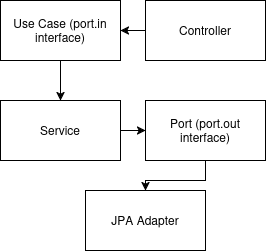

The diagram above was exported from draw.io. Its source (the exported page's mxGraphModel, read from the mxfile embedded in the PNG):
<mxGraphModel dx="860" dy="483" grid="1" gridSize="10" guides="1" tooltips="1" connect="1" arrows="1" fold="1" page="1" pageScale="1" pageWidth="850" pageHeight="1100" math="0" shadow="0">
  <root>
    <mxCell id="0" />
    <mxCell id="1" parent="0" />
    <mxCell id="8Vl8AnguW3Y12Cr4u0dF-3" edge="1" parent="1" source="8Vl8AnguW3Y12Cr4u0dF-1" style="edgeStyle=orthogonalEdgeStyle;rounded=0;orthogonalLoop=1;jettySize=auto;html=1;" target="8Vl8AnguW3Y12Cr4u0dF-2" value="">
      <mxGeometry relative="1" as="geometry" />
    </mxCell>
    <mxCell id="8Vl8AnguW3Y12Cr4u0dF-1" parent="1" style="rounded=0;whiteSpace=wrap;html=1;" value="Controller" vertex="1">
      <mxGeometry height="60" width="120" x="365" y="30" as="geometry" />
    </mxCell>
    <mxCell id="8Vl8AnguW3Y12Cr4u0dF-5" edge="1" parent="1" source="8Vl8AnguW3Y12Cr4u0dF-2" style="edgeStyle=orthogonalEdgeStyle;rounded=0;orthogonalLoop=1;jettySize=auto;html=1;" target="8Vl8AnguW3Y12Cr4u0dF-4" value="">
      <mxGeometry relative="1" as="geometry" />
    </mxCell>
    <mxCell id="8Vl8AnguW3Y12Cr4u0dF-2" parent="1" style="rounded=0;whiteSpace=wrap;html=1;" value="Use Case (port.in interface)" vertex="1">
      <mxGeometry height="60" width="120" x="220" y="30" as="geometry" />
    </mxCell>
    <mxCell id="8Vl8AnguW3Y12Cr4u0dF-8" edge="1" parent="1" source="8Vl8AnguW3Y12Cr4u0dF-4" style="edgeStyle=orthogonalEdgeStyle;rounded=0;orthogonalLoop=1;jettySize=auto;html=1;" target="8Vl8AnguW3Y12Cr4u0dF-7" value="">
      <mxGeometry relative="1" as="geometry" />
    </mxCell>
    <mxCell id="8Vl8AnguW3Y12Cr4u0dF-4" parent="1" style="rounded=0;whiteSpace=wrap;html=1;" value="Service" vertex="1">
      <mxGeometry height="60" width="120" x="220" y="130" as="geometry" />
    </mxCell>
    <mxCell id="8Vl8AnguW3Y12Cr4u0dF-10" edge="1" parent="1" source="8Vl8AnguW3Y12Cr4u0dF-7" style="edgeStyle=orthogonalEdgeStyle;rounded=0;orthogonalLoop=1;jettySize=auto;html=1;" target="8Vl8AnguW3Y12Cr4u0dF-9" value="">
      <mxGeometry relative="1" as="geometry" />
    </mxCell>
    <mxCell id="8Vl8AnguW3Y12Cr4u0dF-7" parent="1" style="rounded=0;whiteSpace=wrap;html=1;" value="Port (port.out interface)" vertex="1">
      <mxGeometry height="60" width="120" x="365" y="130" as="geometry" />
    </mxCell>
    <mxCell id="8Vl8AnguW3Y12Cr4u0dF-9" parent="1" style="rounded=0;whiteSpace=wrap;html=1;" value="JPA Adapter" vertex="1">
      <mxGeometry height="60" width="120" x="305" y="220" as="geometry" />
    </mxCell>
  </root>
</mxGraphModel>